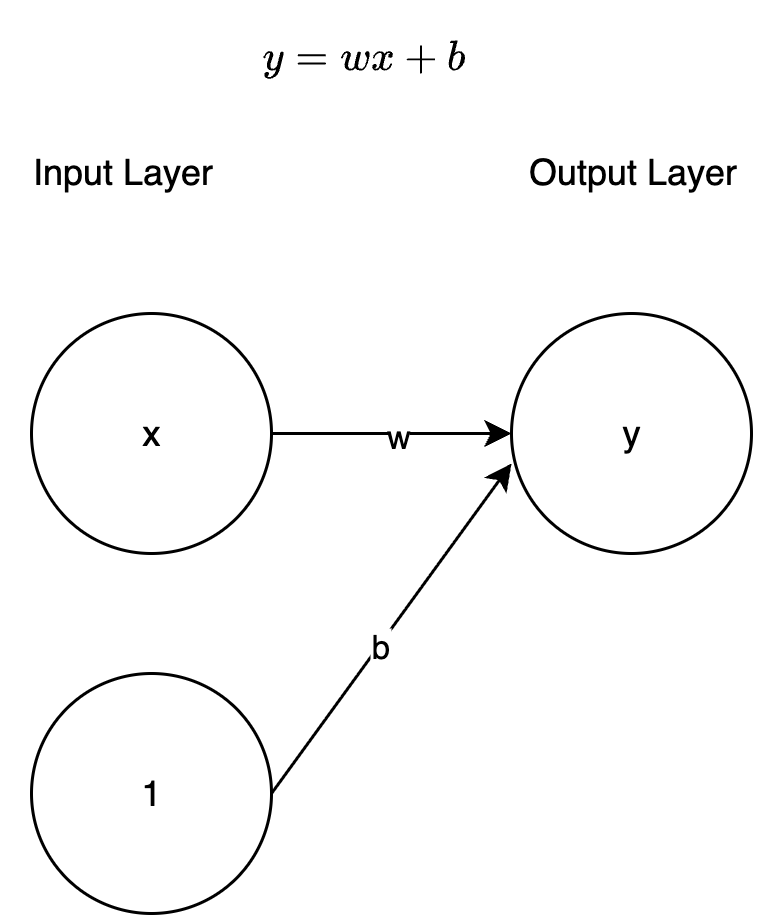

The diagram above was exported from draw.io. Its source (the exported page's mxGraphModel, read from the mxfile embedded in the PNG):
<mxGraphModel dx="1018" dy="616" grid="1" gridSize="10" guides="1" tooltips="1" connect="1" arrows="1" fold="1" page="1" pageScale="1" pageWidth="850" pageHeight="1100" math="1" shadow="0">
  <root>
    <mxCell id="0" />
    <mxCell id="1" parent="0" />
    <mxCell id="xZOzUm-DFQ4Ep793fOUI-1" value="x" style="ellipse;whiteSpace=wrap;html=1;aspect=fixed;" vertex="1" parent="1">
      <mxGeometry x="200" y="200" width="80" height="80" as="geometry" />
    </mxCell>
    <mxCell id="xZOzUm-DFQ4Ep793fOUI-2" value="y" style="ellipse;whiteSpace=wrap;html=1;aspect=fixed;" vertex="1" parent="1">
      <mxGeometry x="360" y="200" width="80" height="80" as="geometry" />
    </mxCell>
    <mxCell id="xZOzUm-DFQ4Ep793fOUI-3" value="1" style="ellipse;whiteSpace=wrap;html=1;aspect=fixed;" vertex="1" parent="1">
      <mxGeometry x="200" y="320" width="80" height="80" as="geometry" />
    </mxCell>
    <mxCell id="xZOzUm-DFQ4Ep793fOUI-4" value="" style="endArrow=classic;html=1;rounded=0;exitX=1;exitY=0.5;exitDx=0;exitDy=0;entryX=0;entryY=0.5;entryDx=0;entryDy=0;" edge="1" parent="1" source="xZOzUm-DFQ4Ep793fOUI-1" target="xZOzUm-DFQ4Ep793fOUI-2">
      <mxGeometry width="50" height="50" relative="1" as="geometry">
        <mxPoint x="400" y="350" as="sourcePoint" />
        <mxPoint x="450" y="300" as="targetPoint" />
      </mxGeometry>
    </mxCell>
    <mxCell id="xZOzUm-DFQ4Ep793fOUI-7" value="w" style="edgeLabel;html=1;align=center;verticalAlign=middle;resizable=0;points=[];" vertex="1" connectable="0" parent="xZOzUm-DFQ4Ep793fOUI-4">
      <mxGeometry x="0.025" relative="1" as="geometry">
        <mxPoint as="offset" />
      </mxGeometry>
    </mxCell>
    <mxCell id="xZOzUm-DFQ4Ep793fOUI-5" value="" style="endArrow=classic;html=1;rounded=0;exitX=1;exitY=0.5;exitDx=0;exitDy=0;" edge="1" parent="1" source="xZOzUm-DFQ4Ep793fOUI-3">
      <mxGeometry width="50" height="50" relative="1" as="geometry">
        <mxPoint x="400" y="350" as="sourcePoint" />
        <mxPoint x="360" y="250" as="targetPoint" />
      </mxGeometry>
    </mxCell>
    <mxCell id="xZOzUm-DFQ4Ep793fOUI-6" value="b" style="edgeLabel;html=1;align=center;verticalAlign=middle;resizable=0;points=[];" vertex="1" connectable="0" parent="xZOzUm-DFQ4Ep793fOUI-5">
      <mxGeometry x="-0.1027" y="1" relative="1" as="geometry">
        <mxPoint as="offset" />
      </mxGeometry>
    </mxCell>
    <mxCell id="xZOzUm-DFQ4Ep793fOUI-9" value="$$y = wx +b$$" style="text;html=1;align=center;verticalAlign=middle;resizable=0;points=[];autosize=1;strokeColor=none;fillColor=none;" vertex="1" parent="1">
      <mxGeometry x="260" y="100" width="100" height="30" as="geometry" />
    </mxCell>
    <mxCell id="xZOzUm-DFQ4Ep793fOUI-10" value="Input Layer" style="text;html=1;align=center;verticalAlign=middle;resizable=0;points=[];autosize=1;strokeColor=none;fillColor=none;" vertex="1" parent="1">
      <mxGeometry x="190" y="138" width="80" height="30" as="geometry" />
    </mxCell>
    <mxCell id="xZOzUm-DFQ4Ep793fOUI-11" value="Output Layer" style="text;html=1;align=center;verticalAlign=middle;resizable=0;points=[];autosize=1;strokeColor=none;fillColor=none;" vertex="1" parent="1">
      <mxGeometry x="355" y="138" width="90" height="30" as="geometry" />
    </mxCell>
  </root>
</mxGraphModel>